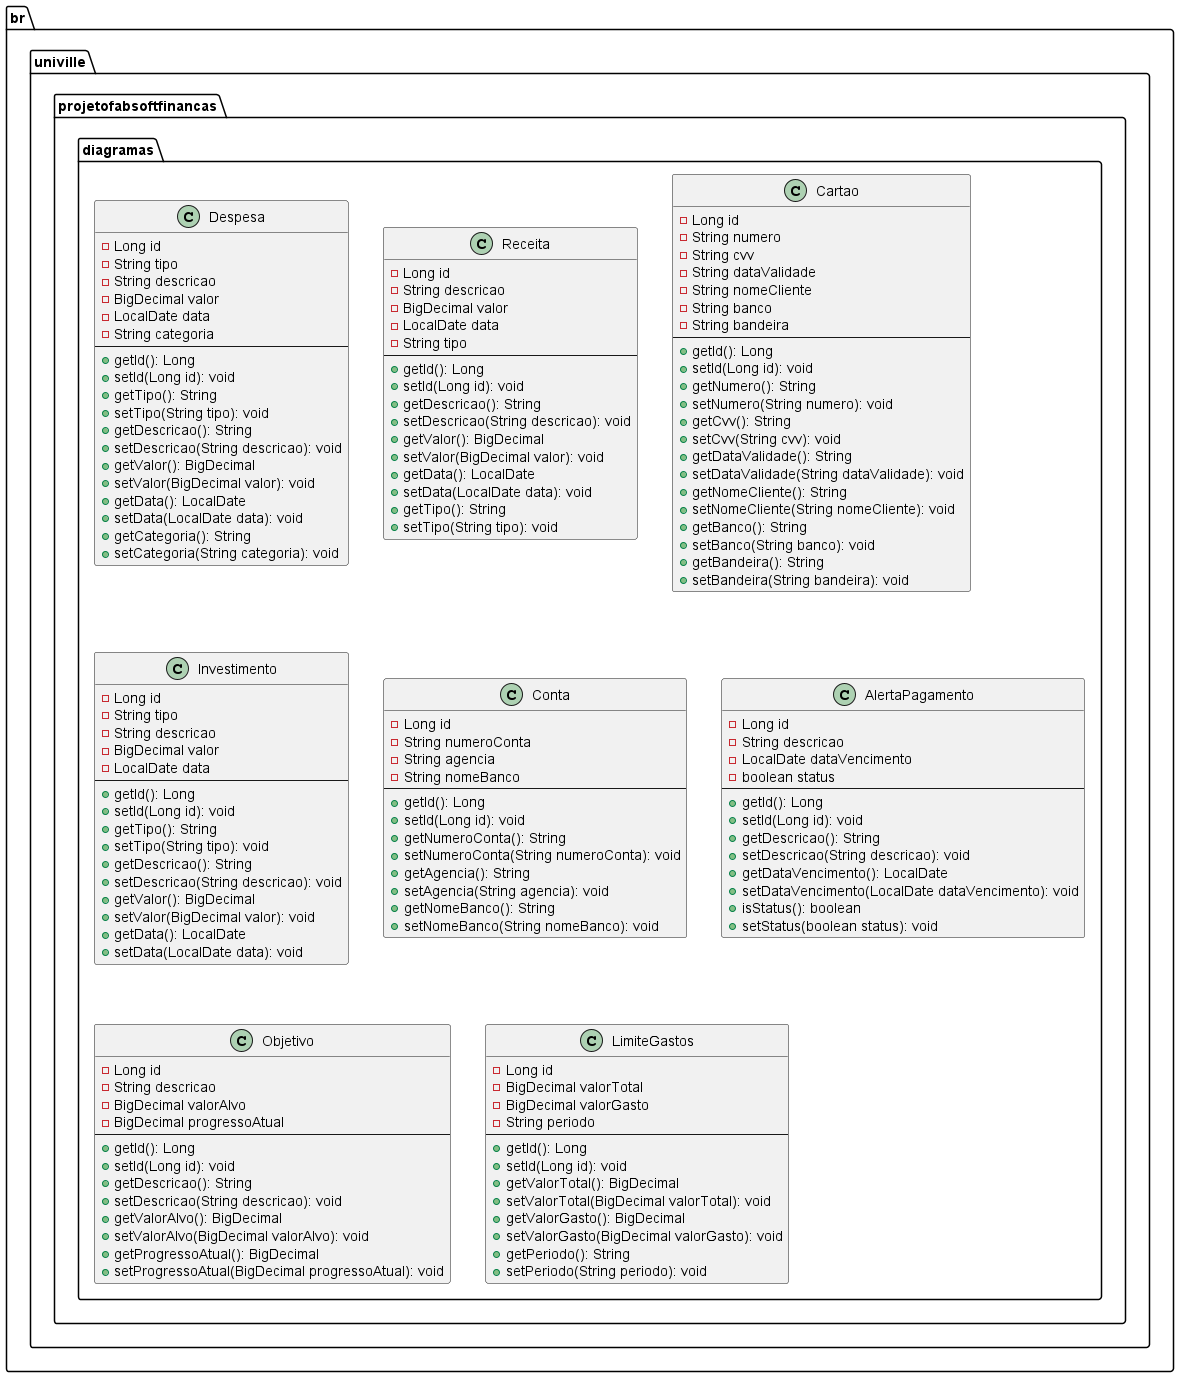

The diagram above was rendered by PlantUML. Its source (embedded in the PNG):
@startuml
package br.univille.projetofabsoftfinancas.diagramas {
    class Despesa {
        - Long id
        - String tipo
        - String descricao
        - BigDecimal valor
        - LocalDate data
        - String categoria
        --
        + getId(): Long
        + setId(Long id): void
        + getTipo(): String
        + setTipo(String tipo): void
        + getDescricao(): String
        + setDescricao(String descricao): void
        + getValor(): BigDecimal
        + setValor(BigDecimal valor): void
        + getData(): LocalDate
        + setData(LocalDate data): void
        + getCategoria(): String
        + setCategoria(String categoria): void
    }

    class Receita {
        - Long id
        - String descricao
        - BigDecimal valor
        - LocalDate data
        - String tipo
        --
        + getId(): Long
        + setId(Long id): void
        + getDescricao(): String
        + setDescricao(String descricao): void
        + getValor(): BigDecimal
        + setValor(BigDecimal valor): void
        + getData(): LocalDate
        + setData(LocalDate data): void
        + getTipo(): String
        + setTipo(String tipo): void
    }

    class Cartao {
        - Long id
        - String numero
        - String cvv
        - String dataValidade
        - String nomeCliente
        - String banco
        - String bandeira
        --
        + getId(): Long
        + setId(Long id): void
        + getNumero(): String
        + setNumero(String numero): void
        + getCvv(): String
        + setCvv(String cvv): void
        + getDataValidade(): String
        + setDataValidade(String dataValidade): void
        + getNomeCliente(): String
        + setNomeCliente(String nomeCliente): void
        + getBanco(): String
        + setBanco(String banco): void
        + getBandeira(): String
        + setBandeira(String bandeira): void
    }

    class Investimento {
        - Long id
        - String tipo
        - String descricao
        - BigDecimal valor
        - LocalDate data
        --
        + getId(): Long
        + setId(Long id): void
        + getTipo(): String
        + setTipo(String tipo): void
        + getDescricao(): String
        + setDescricao(String descricao): void
        + getValor(): BigDecimal
        + setValor(BigDecimal valor): void
        + getData(): LocalDate
        + setData(LocalDate data): void
    }

    class Conta {
        - Long id
        - String numeroConta
        - String agencia
        - String nomeBanco
        --
        + getId(): Long
        + setId(Long id): void
        + getNumeroConta(): String
        + setNumeroConta(String numeroConta): void
        + getAgencia(): String
        + setAgencia(String agencia): void
        + getNomeBanco(): String
        + setNomeBanco(String nomeBanco): void
    }

    class AlertaPagamento {
        - Long id
        - String descricao
        - LocalDate dataVencimento
        - boolean status
        --
        + getId(): Long
        + setId(Long id): void
        + getDescricao(): String
        + setDescricao(String descricao): void
        + getDataVencimento(): LocalDate
        + setDataVencimento(LocalDate dataVencimento): void
        + isStatus(): boolean
        + setStatus(boolean status): void
    }

    class Objetivo {
        - Long id
        - String descricao
        - BigDecimal valorAlvo
        - BigDecimal progressoAtual
        --
        + getId(): Long
        + setId(Long id): void
        + getDescricao(): String
        + setDescricao(String descricao): void
        + getValorAlvo(): BigDecimal
        + setValorAlvo(BigDecimal valorAlvo): void
        + getProgressoAtual(): BigDecimal
        + setProgressoAtual(BigDecimal progressoAtual): void
    }

    class LimiteGastos {
        - Long id
        - BigDecimal valorTotal
        - BigDecimal valorGasto
        - String periodo
        --
        + getId(): Long
        + setId(Long id): void
        + getValorTotal(): BigDecimal
        + setValorTotal(BigDecimal valorTotal): void
        + getValorGasto(): BigDecimal
        + setValorGasto(BigDecimal valorGasto): void
        + getPeriodo(): String
        + setPeriodo(String periodo): void
    }
}
@enduml